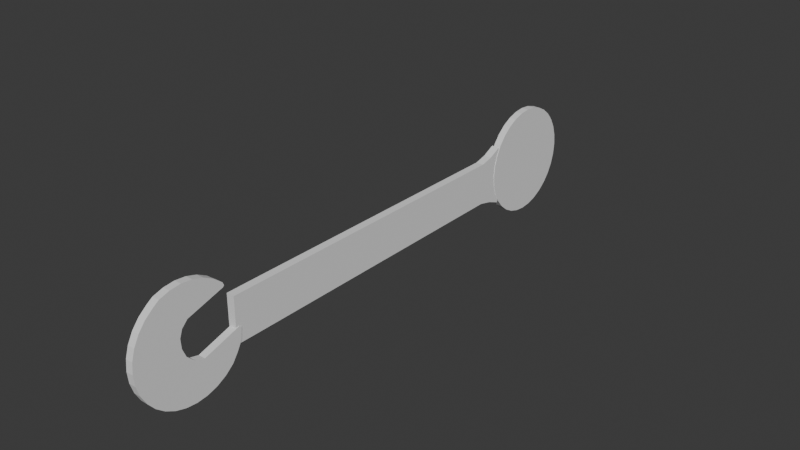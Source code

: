 # Source: wrentch.blend  (saved by Blender 4.2.66; exported with 4.5.12 LTS)
import bpy
from mathutils import Matrix  # noqa: F401  (used for matrix-valued properties, if any)

bpy.ops.wm.read_factory_settings(use_empty=True)
scene = bpy.context.scene
scene.name = 'Scene'

# ---- collections
col_collection = bpy.data.collections.new('Collection'); scene.collection.children.link(col_collection)

# ---- world
world_world = bpy.data.worlds.new('World'); scene.world = world_world
world_world.use_nodes = True; world_world.node_tree.nodes.clear()
_N = world_world.node_tree.nodes; _L = world_world.node_tree.links
n0 = _N.new('ShaderNodeOutputWorld'); n0.name = 'World Output'; n0.location = (300, 300)
n1 = _N.new('ShaderNodeBackground'); n1.name = 'Background'; n1.location = (10, 300)
n1.inputs[0].default_value = (0.05088, 0.05088, 0.05088, 1.0)
_L.new(n1.outputs[0], n0.inputs[0])
n0.is_active_output = True
world_world.color = (0.05088, 0.05088, 0.05088)
world_world.sun_shadow_jitter_overblur = 0.0

# ---- meshes
me_cube_001 = bpy.data.meshes.new('Cube.001')
me_cube_001.from_pydata([(-0.2421, -1.998, -0.2544), (-0.2421, -1.998, 0.2494), (-0.2421, 2.001, -0.3336), (-0.2421, 1.991, 0.3476), (0.2421, -1.998, -0.2544), (0.2421, -1.998, 0.2494), (0.2421, 2.001, -0.3336), (0.2421, 1.991, 0.3476), (-0.2421, 1.691, -0.2386), (-0.2421, 1.7, 0.2399), (0.2421, 1.691, -0.2386), (0.2421, 1.7, 0.2399), (-0.2421, -1.738, -0.2544), (0.2421, -1.738, 0.2494), (-0.2421, -1.738, 0.2494), (0.2421, -1.738, -0.2544), (-0.2421, 1.846, 0.2757), (0.2421, 1.847, -0.274), (-0.2421, 1.847, -0.274), (0.2421, 1.846, 0.2757), (-0.1538, 3.779, -0.1491)], [], [(18, 16, 3, 2), (2, 3, 7, 6), (15, 13, 5, 4), (4, 5, 1, 0), (12, 15, 4, 0), (13, 14, 1, 5), (19, 16, 9, 11), (18, 17, 10, 8), (17, 19, 11, 10), (12, 14, 9, 8), (0, 1, 14, 12), (11, 9, 14, 13), (8, 10, 15, 12), (10, 11, 13, 15), (6, 7, 19, 17), (2, 6, 17, 18), (7, 3, 16, 19), (8, 9, 16, 18)])
_uv = me_cube_001.uv_layers.new(name='UVMap')
_uv.uv.foreach_set('vector', [0.375, 0.2394, 0.625, 0.2394, 0.625, 0.25, 0.375, 0.25, 0.375, 0.25, 0.625, 0.25, 0.625, 0.5, 0.375, 0.5, 0.375, 0.7337, 0.625, 0.7337, 0.625, 0.75, 0.375, 0.75, 0.375, 0.75, 0.625, 0.75, 0.625, 1.0, 0.375, 1.0, 0.125, 0.7337, 0.375, 0.7337, 0.375, 0.75, 0.125, 0.75, 0.625, 0.7337, 0.875, 0.7337, 0.875, 0.75, 0.625, 0.75, 0.625, 0.5106, 0.875, 0.5106, 0.875, 0.5188, 0.625, 0.5188, 0.125, 0.5106, 0.375, 0.5106, 0.375, 0.5188, 0.125, 0.5188, 0.375, 0.5106, 0.625, 0.5106, 0.625, 0.5188, 0.375, 0.5188, 0.375, 0.01629, 0.625, 0.01629, 0.625, 0.2312, 0.375, 0.2312, 0.375, 0.0, 0.625, 0.0, 0.625, 0.01629, 0.375, 0.01629, 0.625, 0.5188, 0.875, 0.5188, 0.875, 0.7337, 0.625, 0.7337, 0.125, 0.5188, 0.375, 0.5188, 0.375, 0.7337, 0.125, 0.7337, 0.375, 0.5188, 0.625, 0.5188, 0.625, 0.7337, 0.375, 0.7337, 0.375, 0.5, 0.625, 0.5, 0.625, 0.5106, 0.375, 0.5106, 0.125, 0.5, 0.375, 0.5, 0.375, 0.5106, 0.125, 0.5106, 0.625, 0.5, 0.875, 0.5, 0.875, 0.5106, 0.625, 0.5106, 0.375, 0.2312, 0.625, 0.2312, 0.625, 0.2394, 0.375, 0.2394])
me_cube_001.update()
me_cylinder = bpy.data.meshes.new('Cylinder')
me_cylinder.from_pydata([(-0.1503, -7.274, -1.006), (-0.1503, -7.274, 0.9937), (0.4046, -8.168, -0.9912), (0.4046, -8.168, 1.009), (0.6045, -7.501, -0.9907), (0.6045, -7.501, 1.009), (0.6295, -7.482, -0.9969), (0.6295, -7.482, 1.003), (0.6849, -7.508, -1.001), (0.6849, -7.508, 0.9991), (0.8093, -7.659, -1.001), (0.8093, -7.659, 0.9991), (0.9017, -7.832, -1.001), (0.9017, -7.832, 0.9991), (0.9586, -8.02, -1.001), (0.9586, -8.02, 0.9991), (0.9778, -8.215, -1.001), (0.9778, -8.215, 0.9991), (0.9586, -8.41, -1.001), (0.9586, -8.41, 0.9991), (0.9017, -8.598, -1.001), (0.9017, -8.598, 0.9991), (0.8315, -8.702, -1.0), (0.8315, -8.702, 1.0), (0.7071, -8.853, -1.0), (0.7071, -8.853, 1.0), (0.5556, -8.977, -1.0), (0.5556, -8.977, 1.0), (0.3827, -9.07, -1.0), (0.3827, -9.07, 1.0), (0.1951, -9.127, -1.0), (0.1951, -9.127, 1.0), (0.0, -9.146, -1.0), (0.0, -9.146, 1.0), (-0.1951, -9.127, -1.0), (-0.1951, -9.127, 1.0), (-0.3827, -9.07, -1.0), (-0.3827, -9.07, 1.0), (-0.5556, -8.977, -1.0), (-0.5556, -8.977, 1.0), (-0.7071, -8.853, -1.0), (-0.7071, -8.853, 1.0), (-0.8315, -8.702, -1.0), (-0.8315, -8.702, 1.0), (-0.9239, -8.529, -1.0), (-0.9239, -8.529, 1.0), (-0.9808, -8.341, -1.0), (-0.9808, -8.341, 1.0), (-1.0, -8.146, -1.0), (-1.0, -8.146, 1.0), (-0.9808, -7.951, -1.0), (-0.9808, -7.951, 1.0), (-0.9239, -7.763, -1.0), (-0.9239, -7.763, 1.0), (-0.8315, -7.59, -1.0), (-0.8315, -7.59, 1.0), (-0.7071, -7.439, -1.0), (-0.7071, -7.439, 1.0), (-0.5531, -7.332, -0.9999), (-0.5531, -7.332, 1.0), (-0.3802, -7.239, -0.9999), (-0.3802, -7.239, 1.0), (-0.1729, -7.219, -0.9991), (-0.1729, -7.219, 1.001), (-0.3413, -7.966, -6.06), (0.1605, -8.323, -0.9954), (-0.112, -7.248, -6.05), (0.6067, -7.477, -6.02), (-0.3433, -7.966, 5.535), (0.1605, -8.323, 1.005), (-0.114, -7.248, 5.544), (0.6046, -7.477, 5.574), (0.2964, -8.275, -0.9919), (0.2964, -8.275, 1.008), (-0.009792, -8.313, 0.9986), (-0.009792, -8.313, -1.001), (-0.1691, -8.248, 0.9924), (-0.1691, -8.248, -1.008), (-0.315, -8.096, 0.9865), (-0.315, -8.096, -1.013), (-0.3549, -7.936, 0.985), (-0.3549, -7.936, -1.015)], [], [(72, 73, 3, 2), (6, 7, 9, 8), (8, 9, 11, 10), (10, 11, 13, 12), (12, 13, 15, 14), (14, 15, 17, 16), (16, 17, 19, 18), (18, 19, 21, 20), (20, 21, 23, 22), (22, 23, 25, 24), (24, 25, 27, 26), (26, 27, 29, 28), (28, 29, 31, 30), (30, 31, 33, 32), (32, 33, 35, 34), (34, 35, 37, 36), (36, 37, 39, 38), (38, 39, 41, 40), (40, 41, 43, 42), (42, 43, 45, 44), (44, 45, 47, 46), (46, 47, 49, 48), (48, 49, 51, 50), (50, 51, 53, 52), (52, 53, 55, 54), (54, 55, 57, 56), (56, 57, 59, 58), (58, 59, 61, 60), (3, 73, 69, 74, 76, 78, 80, 1, 63, 61, 59, 57, 55, 53, 51, 49, 47, 45, 43, 41, 39, 37, 35, 33, 31, 29, 27, 25, 23, 21, 19, 17, 15, 13, 11, 9, 7, 5), (60, 61, 63, 62), (62, 63, 1, 0), (0, 81, 79, 77, 75, 65, 72, 2, 4, 6, 8, 10, 12, 14, 16, 18, 20, 22, 24, 26, 28, 30, 32, 34, 36, 38, 40, 42, 44, 46, 48, 50, 52, 54, 56, 58, 60, 62), (65, 69, 73, 72), (75, 74, 69, 65), (77, 76, 74, 75), (79, 78, 76, 77), (81, 80, 78, 79), (0, 1, 80, 81)])
_uv = me_cylinder.uv_layers.new(name='UVMap')
_uv.uv.foreach_set('vector', [0.9836, 0.5, 0.9836, 1.0, 0.9688, 1.0, 0.9688, 0.5, 0.9062, 0.5, 0.9062, 1.0, 0.875, 1.0, 0.875, 0.5, 0.875, 0.5, 0.875, 1.0, 0.8438, 1.0, 0.8438, 0.5, 0.8438, 0.5, 0.8438, 1.0, 0.8125, 1.0, 0.8125, 0.5, 0.8125, 0.5, 0.8125, 1.0, 0.7812, 1.0, 0.7812, 0.5, 0.7812, 0.5, 0.7812, 1.0, 0.75, 1.0, 0.75, 0.5, 0.75, 0.5, 0.75, 1.0, 0.7188, 1.0, 0.7188, 0.5, 0.7188, 0.5, 0.7188, 1.0, 0.6875, 1.0, 0.6875, 0.5, 0.6875, 0.5, 0.6875, 1.0, 0.6562, 1.0, 0.6562, 0.5, 0.6562, 0.5, 0.6562, 1.0, 0.625, 1.0, 0.625, 0.5, 0.625, 0.5, 0.625, 1.0, 0.5938, 1.0, 0.5938, 0.5, 0.5938, 0.5, 0.5938, 1.0, 0.5625, 1.0, 0.5625, 0.5, 0.5625, 0.5, 0.5625, 1.0, 0.5312, 1.0, 0.5312, 0.5, 0.5312, 0.5, 0.5312, 1.0, 0.5, 1.0, 0.5, 0.5, 0.5, 0.5, 0.5, 1.0, 0.4688, 1.0, 0.4688, 0.5, 0.4688, 0.5, 0.4688, 1.0, 0.4375, 1.0, 0.4375, 0.5, 0.4375, 0.5, 0.4375, 1.0, 0.4062, 1.0, 0.4062, 0.5, 0.4062, 0.5, 0.4062, 1.0, 0.375, 1.0, 0.375, 0.5, 0.375, 0.5, 0.375, 1.0, 0.3438, 1.0, 0.3438, 0.5, 0.3438, 0.5, 0.3438, 1.0, 0.3125, 1.0, 0.3125, 0.5, 0.3125, 0.5, 0.3125, 1.0, 0.2812, 1.0, 0.2812, 0.5, 0.2812, 0.5, 0.2812, 1.0, 0.25, 1.0, 0.25, 0.5, 0.25, 0.5, 0.25, 1.0, 0.2188, 1.0, 0.2188, 0.5, 0.2188, 0.5, 0.2188, 1.0, 0.1875, 1.0, 0.1875, 0.5, 0.1875, 0.5, 0.1875, 1.0, 0.1562, 1.0, 0.1562, 0.5, 0.1562, 0.5, 0.1562, 1.0, 0.125, 1.0, 0.125, 0.5, 0.125, 0.5, 0.125, 1.0, 0.09375, 1.0, 0.09375, 0.5, 0.09375, 0.5, 0.09375, 1.0, 0.0625, 1.0, 0.0625, 0.5, 0.2968, 0.4854, 0.2746, 0.4876, 0.262, 0.4888, 0.2557, 0.4894, 0.2531, 0.4897, 0.2095, 0.3884, 0.2294, 0.4383, 0.25, 0.49, 0.2032, 0.4854, 0.1582, 0.4717, 0.1167, 0.4496, 0.08029, 0.4197, 0.05045, 0.3833, 0.02827, 0.3418, 0.01461, 0.2968, 0.01, 0.25, 0.01461, 0.2032, 0.02827, 0.1582, 0.05045, 0.1167, 0.08029, 0.08029, 0.1167, 0.05045, 0.1582, 0.02827, 0.2032, 0.01461, 0.25, 0.01, 0.2968, 0.01461, 0.3418, 0.02827, 0.3833, 0.05045, 0.4197, 0.08029, 0.4496, 0.1167, 0.4717, 0.1582, 0.4854, 0.2032, 0.49, 0.25, 0.4854, 0.2968, 0.4717, 0.3418, 0.4496, 0.3833, 0.4197, 0.4197, 0.3833, 0.4496, 0.3418, 0.4717, 0.0625, 0.5, 0.0625, 1.0, 0.03125, 1.0, 0.03125, 0.5, 0.03125, 0.5, 0.03125, 1.0, 0.0, 1.0, 0.0, 0.5, 0.75, 0.49, 0.7294, 0.4383, 0.7095, 0.3884, 0.7531, 0.4897, 0.7557, 0.4894, 0.762, 0.4888, 0.7746, 0.4876, 0.7968, 0.4854, 0.8418, 0.4717, 0.8833, 0.4496, 0.9197, 0.4197, 0.9496, 0.3833, 0.9717, 0.3418, 0.9854, 0.2968, 0.99, 0.25, 0.9854, 0.2032, 0.9717, 0.1582, 0.9496, 0.1167, 0.9197, 0.08029, 0.8833, 0.05045, 0.8418, 0.02827, 0.7968, 0.01461, 0.75, 0.01, 0.7032, 0.01461, 0.6582, 0.02827, 0.6167, 0.05045, 0.5803, 0.08029, 0.5504, 0.1167, 0.5283, 0.1582, 0.5146, 0.2032, 0.51, 0.25, 0.5146, 0.2968, 0.5283, 0.3418, 0.5504, 0.3833, 0.5803, 0.4197, 0.6167, 0.4496, 0.6582, 0.4717, 0.7032, 0.4854, 0.992, 0.5, 0.992, 1.0, 0.9836, 1.0, 0.9836, 0.5, 0.9962, 0.5, 0.9962, 1.0, 0.992, 1.0, 0.992, 0.5, 0.9979, 0.5, 0.9979, 1.0, 0.9962, 1.0, 0.9962, 0.5, 0.9982, 0.4985, 0.9982, 0.9985, 0.9979, 1.0, 0.9979, 0.5, 0.9991, 0.4992, 0.9991, 0.9992, 0.9982, 0.9985, 0.9982, 0.4985, 1.0, 0.5, 1.0, 1.0, 0.9991, 0.9992, 0.9991, 0.4992])
me_cylinder.update()
me_cylinder_001 = bpy.data.meshes.new('Cylinder.001')
me_cylinder_001.from_pydata([(0.0, 1.0, -1.0), (0.0, 1.0, 1.0), (0.1951, 0.9808, -1.0), (0.1951, 0.9808, 1.0), (0.3827, 0.9239, -1.0), (0.3827, 0.9239, 1.0), (0.5556, 0.8315, -1.0), (0.5556, 0.8315, 1.0), (0.7071, 0.7071, -1.0), (0.7071, 0.7071, 1.0), (0.8315, 0.5556, -1.0), (0.8315, 0.5556, 1.0), (0.9239, 0.3827, -1.0), (0.9239, 0.3827, 1.0), (0.9808, 0.1951, -1.0), (0.9808, 0.1951, 1.0), (1.0, 0.0, -1.0), (1.0, 0.0, 1.0), (0.9808, -0.1951, -1.0), (0.9808, -0.1951, 1.0), (0.9239, -0.3827, -1.0), (0.9239, -0.3827, 1.0), (0.8315, -0.5556, -1.0), (0.8315, -0.5556, 1.0), (0.7071, -0.7071, -1.0), (0.7071, -0.7071, 1.0), (0.5556, -0.8315, -1.0), (0.5556, -0.8315, 1.0), (0.3827, -0.9239, -1.0), (0.3827, -0.9239, 1.0), (0.1951, -0.9808, -1.0), (0.1951, -0.9808, 1.0), (0.0, -1.0, -1.0), (0.0, -1.0, 1.0), (-0.1951, -0.9808, -1.0), (-0.1951, -0.9808, 1.0), (-0.3827, -0.9239, -1.0), (-0.3827, -0.9239, 1.0), (-0.5556, -0.8315, -1.0), (-0.5556, -0.8315, 1.0), (-0.7071, -0.7071, -1.0), (-0.7071, -0.7071, 1.0), (-0.8315, -0.5556, -1.0), (-0.8315, -0.5556, 1.0), (-0.9239, -0.3827, -1.0), (-0.9239, -0.3827, 1.0), (-0.9808, -0.1951, -1.0), (-0.9808, -0.1951, 1.0), (-1.0, 0.0, -1.0), (-1.0, 0.0, 1.0), (-0.9808, 0.1951, -1.0), (-0.9808, 0.1951, 1.0), (-0.9239, 0.3827, -1.0), (-0.9239, 0.3827, 1.0), (-0.8315, 0.5556, -1.0), (-0.8315, 0.5556, 1.0), (-0.7071, 0.7071, -1.0), (-0.7071, 0.7071, 1.0), (-0.5556, 0.8315, -1.0), (-0.5556, 0.8315, 1.0), (-0.3827, 0.9239, -1.0), (-0.3827, 0.9239, 1.0), (-0.1951, 0.9808, -1.0), (-0.1951, 0.9808, 1.0), (-0.3413, 0.1797, -6.06), (0.3774, -0.04961, -6.03), (-0.112, 0.8984, -6.05), (0.6067, 0.669, -6.02), (-0.3433, 0.1797, 5.535), (0.3753, -0.04961, 5.565), (-0.114, 0.8984, 5.544), (0.6046, 0.669, 5.574)], [], [(0, 1, 3, 2), (6, 7, 9, 8), (8, 9, 11, 10), (10, 11, 13, 12), (12, 13, 15, 14), (14, 15, 17, 16), (16, 17, 19, 18), (18, 19, 21, 20), (20, 21, 23, 22), (22, 23, 25, 24), (24, 25, 27, 26), (26, 27, 29, 28), (28, 29, 31, 30), (30, 31, 33, 32), (32, 33, 35, 34), (34, 35, 37, 36), (36, 37, 39, 38), (38, 39, 41, 40), (40, 41, 43, 42), (42, 43, 45, 44), (44, 45, 47, 46), (46, 47, 49, 48), (48, 49, 51, 50), (50, 51, 53, 52), (52, 53, 55, 54), (54, 55, 57, 56), (56, 57, 59, 58), (58, 59, 61, 60), (3, 1, 63, 61, 59, 57, 55, 53, 51, 49, 47, 45, 43, 41, 39, 37, 35, 33, 31, 29, 27, 25, 23, 21, 19, 17, 15, 13, 11, 9, 7, 5), (60, 61, 63, 62), (62, 63, 1, 0), (0, 2, 4, 6, 8, 10, 12, 14, 16, 18, 20, 22, 24, 26, 28, 30, 32, 34, 36, 38, 40, 42, 44, 46, 48, 50, 52, 54, 56, 58, 60, 62)])
_uv = me_cylinder_001.uv_layers.new(name='UVMap')
_uv.uv.foreach_set('vector', [1.0, 0.5, 1.0, 1.0, 0.9688, 1.0, 0.9688, 0.5, 0.9062, 0.5, 0.9062, 1.0, 0.875, 1.0, 0.875, 0.5, 0.875, 0.5, 0.875, 1.0, 0.8438, 1.0, 0.8438, 0.5, 0.8438, 0.5, 0.8438, 1.0, 0.8125, 1.0, 0.8125, 0.5, 0.8125, 0.5, 0.8125, 1.0, 0.7812, 1.0, 0.7812, 0.5, 0.7812, 0.5, 0.7812, 1.0, 0.75, 1.0, 0.75, 0.5, 0.75, 0.5, 0.75, 1.0, 0.7188, 1.0, 0.7188, 0.5, 0.7188, 0.5, 0.7188, 1.0, 0.6875, 1.0, 0.6875, 0.5, 0.6875, 0.5, 0.6875, 1.0, 0.6562, 1.0, 0.6562, 0.5, 0.6562, 0.5, 0.6562, 1.0, 0.625, 1.0, 0.625, 0.5, 0.625, 0.5, 0.625, 1.0, 0.5938, 1.0, 0.5938, 0.5, 0.5938, 0.5, 0.5938, 1.0, 0.5625, 1.0, 0.5625, 0.5, 0.5625, 0.5, 0.5625, 1.0, 0.5312, 1.0, 0.5312, 0.5, 0.5312, 0.5, 0.5312, 1.0, 0.5, 1.0, 0.5, 0.5, 0.5, 0.5, 0.5, 1.0, 0.4688, 1.0, 0.4688, 0.5, 0.4688, 0.5, 0.4688, 1.0, 0.4375, 1.0, 0.4375, 0.5, 0.4375, 0.5, 0.4375, 1.0, 0.4062, 1.0, 0.4062, 0.5, 0.4062, 0.5, 0.4062, 1.0, 0.375, 1.0, 0.375, 0.5, 0.375, 0.5, 0.375, 1.0, 0.3438, 1.0, 0.3438, 0.5, 0.3438, 0.5, 0.3438, 1.0, 0.3125, 1.0, 0.3125, 0.5, 0.3125, 0.5, 0.3125, 1.0, 0.2812, 1.0, 0.2812, 0.5, 0.2812, 0.5, 0.2812, 1.0, 0.25, 1.0, 0.25, 0.5, 0.25, 0.5, 0.25, 1.0, 0.2188, 1.0, 0.2188, 0.5, 0.2188, 0.5, 0.2188, 1.0, 0.1875, 1.0, 0.1875, 0.5, 0.1875, 0.5, 0.1875, 1.0, 0.1562, 1.0, 0.1562, 0.5, 0.1562, 0.5, 0.1562, 1.0, 0.125, 1.0, 0.125, 0.5, 0.125, 0.5, 0.125, 1.0, 0.09375, 1.0, 0.09375, 0.5, 0.09375, 0.5, 0.09375, 1.0, 0.0625, 1.0, 0.0625, 0.5, 0.2968, 0.4854, 0.25, 0.49, 0.2032, 0.4854, 0.1582, 0.4717, 0.1167, 0.4496, 0.08029, 0.4197, 0.05045, 0.3833, 0.02827, 0.3418, 0.01461, 0.2968, 0.01, 0.25, 0.01461, 0.2032, 0.02827, 0.1582, 0.05045, 0.1167, 0.08029, 0.08029, 0.1167, 0.05045, 0.1582, 0.02827, 0.2032, 0.01461, 0.25, 0.01, 0.2968, 0.01461, 0.3418, 0.02827, 0.3833, 0.05045, 0.4197, 0.08029, 0.4496, 0.1167, 0.4717, 0.1582, 0.4854, 0.2032, 0.49, 0.25, 0.4854, 0.2968, 0.4717, 0.3418, 0.4496, 0.3833, 0.4197, 0.4197, 0.3833, 0.4496, 0.3418, 0.4717, 0.0625, 0.5, 0.0625, 1.0, 0.03125, 1.0, 0.03125, 0.5, 0.03125, 0.5, 0.03125, 1.0, 0.0, 1.0, 0.0, 0.5, 0.75, 0.49, 0.7968, 0.4854, 0.8418, 0.4717, 0.8833, 0.4496, 0.9197, 0.4197, 0.9496, 0.3833, 0.9717, 0.3418, 0.9854, 0.2968, 0.99, 0.25, 0.9854, 0.2032, 0.9717, 0.1582, 0.9496, 0.1167, 0.9197, 0.08029, 0.8833, 0.05045, 0.8418, 0.02827, 0.7968, 0.01461, 0.75, 0.01, 0.7032, 0.01461, 0.6582, 0.02827, 0.6167, 0.05045, 0.5803, 0.08029, 0.5504, 0.1167, 0.5283, 0.1582, 0.5146, 0.2032, 0.51, 0.25, 0.5146, 0.2968, 0.5283, 0.3418, 0.5504, 0.3833, 0.5803, 0.4197, 0.6167, 0.4496, 0.6582, 0.4717, 0.7032, 0.4854])
me_cylinder_001.update()

# ---- objects
ob_empty = bpy.data.objects.new('Empty', None)
ob_cube = bpy.data.objects.new('Cube', me_cube_001)
ob_cylinder = bpy.data.objects.new('Cylinder', me_cylinder)
ob_cylinder_001 = bpy.data.objects.new('Cylinder.001', me_cylinder_001)

# ---- transforms, parenting, visibility, modifiers, constraints
ob_empty.location = (0.0, 0.0, 0.0)
ob_empty.rotation_euler = (1.571, 0.8237, 1.571)
ob_empty.empty_display_type = 'IMAGE'
ob_empty.empty_display_size = 5.0
ob_cube.location = (0.0, 0.0, 0.0)
ob_cube.scale = (0.1836, 1.0, 1.0)
ob_cylinder.location = (0.009996, 2.535, 0.01977)
ob_cylinder.rotation_euler = (-0.0, 4.71, -0.0)
ob_cylinder.scale = (0.6193, 0.6193, -0.04029)
ob_cylinder_001.location = (0.009996, 2.535, 0.01977)
ob_cylinder_001.rotation_euler = (-0.0, 4.71, -0.0)
ob_cylinder_001.scale = (0.6193, 0.6193, -0.04029)

# ---- collection membership
col_collection.objects.link(ob_empty)
col_collection.objects.link(ob_cube)
col_collection.objects.link(ob_cylinder)
col_collection.objects.link(ob_cylinder_001)

# ---- scene / render settings (as saved in the file)
scene.frame_start = 1; scene.frame_end = 250; scene.frame_set(1)
scene.render.engine = 'BLENDER_EEVEE_NEXT'
bpy.context.view_layer.update()

# ---- added for rendering (the .blend has no active camera and no usable light): camera, sun
cam_auto = bpy.data.cameras.new('AutoCamera')
cam_auto.lens = 50.0
cam_auto.sensor_width = 36.0
cam_auto.clip_end = 1000.0
ob_auto_camera = bpy.data.objects.new('AutoCamera', cam_auto)
scene.collection.objects.link(ob_auto_camera)
ob_auto_camera.location = (6.5081, -7.48474, 5.22604)
ob_auto_camera.rotation_euler = (1.09748, -7.21219e-08, 0.694738)
scene.camera = ob_auto_camera
light_auto_sun = bpy.data.lights.new('AutoSun', 'SUN')
light_auto_sun.energy = 3.0
light_auto_sun.angle = 0.0523599
ob_auto_sun = bpy.data.objects.new('AutoSun', light_auto_sun)
scene.collection.objects.link(ob_auto_sun)
ob_auto_sun.rotation_euler = (0.872665, 0.174533, 0.523599)
bpy.context.view_layer.update()
